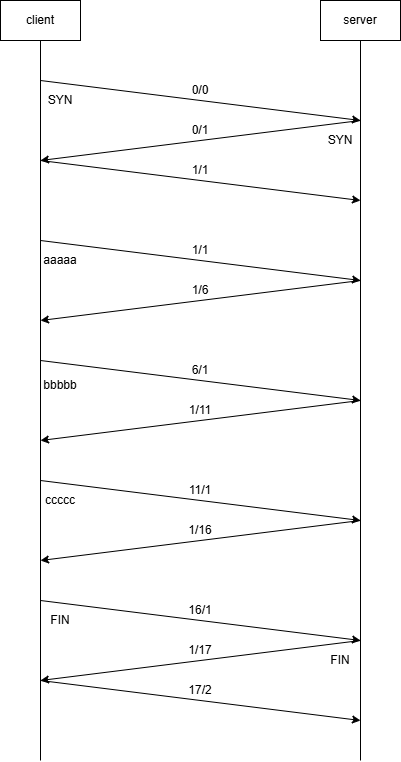

The diagram above was exported from draw.io. Its source (the exported page's mxGraphModel, read from the mxfile embedded in the PNG):
<mxGraphModel dx="1233" dy="614" grid="1" gridSize="10" guides="1" tooltips="1" connect="1" arrows="1" fold="1" page="1" pageScale="1" pageWidth="1100" pageHeight="850" math="0" shadow="0">
  <root>
    <mxCell id="0" />
    <mxCell id="1" parent="0" />
    <mxCell id="99v-u7YNZxjB2Q3qBivq-1" value="" style="endArrow=none;html=1;" parent="1" edge="1">
      <mxGeometry width="50" height="50" relative="1" as="geometry">
        <mxPoint x="80" y="800" as="sourcePoint" />
        <mxPoint x="80" y="80" as="targetPoint" />
      </mxGeometry>
    </mxCell>
    <mxCell id="99v-u7YNZxjB2Q3qBivq-3" value="" style="endArrow=none;html=1;" parent="1" edge="1">
      <mxGeometry width="50" height="50" relative="1" as="geometry">
        <mxPoint x="400" y="800" as="sourcePoint" />
        <mxPoint x="400" y="80" as="targetPoint" />
      </mxGeometry>
    </mxCell>
    <mxCell id="99v-u7YNZxjB2Q3qBivq-9" value="" style="endArrow=classic;html=1;" parent="1" edge="1">
      <mxGeometry width="50" height="50" relative="1" as="geometry">
        <mxPoint x="80" y="120" as="sourcePoint" />
        <mxPoint x="400" y="160" as="targetPoint" />
      </mxGeometry>
    </mxCell>
    <mxCell id="99v-u7YNZxjB2Q3qBivq-12" value="0/0" style="text;html=1;strokeColor=none;fillColor=none;align=center;verticalAlign=middle;whiteSpace=wrap;rounded=0;" parent="1" vertex="1">
      <mxGeometry x="220" y="120" width="40" height="20" as="geometry" />
    </mxCell>
    <mxCell id="99v-u7YNZxjB2Q3qBivq-15" value="" style="endArrow=classic;html=1;" parent="1" edge="1">
      <mxGeometry width="50" height="50" relative="1" as="geometry">
        <mxPoint x="400" y="160" as="sourcePoint" />
        <mxPoint x="80" y="200" as="targetPoint" />
      </mxGeometry>
    </mxCell>
    <mxCell id="99v-u7YNZxjB2Q3qBivq-16" value="0/1" style="text;html=1;strokeColor=none;fillColor=none;align=center;verticalAlign=middle;whiteSpace=wrap;rounded=0;" parent="1" vertex="1">
      <mxGeometry x="220" y="160" width="40" height="20" as="geometry" />
    </mxCell>
    <mxCell id="99v-u7YNZxjB2Q3qBivq-17" value="" style="endArrow=classic;html=1;" parent="1" edge="1">
      <mxGeometry width="50" height="50" relative="1" as="geometry">
        <mxPoint x="80" y="200" as="sourcePoint" />
        <mxPoint x="400" y="240" as="targetPoint" />
      </mxGeometry>
    </mxCell>
    <mxCell id="99v-u7YNZxjB2Q3qBivq-18" value="1/1" style="text;html=1;strokeColor=none;fillColor=none;align=center;verticalAlign=middle;whiteSpace=wrap;rounded=0;" parent="1" vertex="1">
      <mxGeometry x="220" y="200" width="40" height="20" as="geometry" />
    </mxCell>
    <mxCell id="99v-u7YNZxjB2Q3qBivq-19" value="" style="endArrow=classic;html=1;" parent="1" edge="1">
      <mxGeometry width="50" height="50" relative="1" as="geometry">
        <mxPoint x="80" y="280" as="sourcePoint" />
        <mxPoint x="400" y="320" as="targetPoint" />
      </mxGeometry>
    </mxCell>
    <mxCell id="99v-u7YNZxjB2Q3qBivq-20" value="1/1" style="text;html=1;strokeColor=none;fillColor=none;align=center;verticalAlign=middle;whiteSpace=wrap;rounded=0;" parent="1" vertex="1">
      <mxGeometry x="220" y="280" width="40" height="20" as="geometry" />
    </mxCell>
    <mxCell id="99v-u7YNZxjB2Q3qBivq-21" value="aaaaa" style="text;html=1;strokeColor=none;fillColor=none;align=center;verticalAlign=middle;whiteSpace=wrap;rounded=0;" parent="1" vertex="1">
      <mxGeometry x="80" y="290" width="40" height="20" as="geometry" />
    </mxCell>
    <mxCell id="99v-u7YNZxjB2Q3qBivq-25" value="" style="endArrow=classic;html=1;" parent="1" edge="1">
      <mxGeometry width="50" height="50" relative="1" as="geometry">
        <mxPoint x="400" y="320" as="sourcePoint" />
        <mxPoint x="80" y="360" as="targetPoint" />
      </mxGeometry>
    </mxCell>
    <mxCell id="99v-u7YNZxjB2Q3qBivq-26" value="1/6" style="text;html=1;strokeColor=none;fillColor=none;align=center;verticalAlign=middle;whiteSpace=wrap;rounded=0;" parent="1" vertex="1">
      <mxGeometry x="220" y="320" width="40" height="20" as="geometry" />
    </mxCell>
    <mxCell id="99v-u7YNZxjB2Q3qBivq-27" value="" style="endArrow=classic;html=1;" parent="1" edge="1">
      <mxGeometry width="50" height="50" relative="1" as="geometry">
        <mxPoint x="80" y="400" as="sourcePoint" />
        <mxPoint x="400" y="440" as="targetPoint" />
      </mxGeometry>
    </mxCell>
    <mxCell id="99v-u7YNZxjB2Q3qBivq-28" value="6/1" style="text;html=1;strokeColor=none;fillColor=none;align=center;verticalAlign=middle;whiteSpace=wrap;rounded=0;" parent="1" vertex="1">
      <mxGeometry x="220" y="400" width="40" height="20" as="geometry" />
    </mxCell>
    <mxCell id="99v-u7YNZxjB2Q3qBivq-29" value="bbbbb" style="text;html=1;strokeColor=none;fillColor=none;align=center;verticalAlign=middle;whiteSpace=wrap;rounded=0;" parent="1" vertex="1">
      <mxGeometry x="80" y="415" width="40" height="20" as="geometry" />
    </mxCell>
    <mxCell id="99v-u7YNZxjB2Q3qBivq-30" value="" style="endArrow=classic;html=1;" parent="1" edge="1">
      <mxGeometry width="50" height="50" relative="1" as="geometry">
        <mxPoint x="400" y="440" as="sourcePoint" />
        <mxPoint x="80" y="480" as="targetPoint" />
      </mxGeometry>
    </mxCell>
    <mxCell id="99v-u7YNZxjB2Q3qBivq-31" value="1/11" style="text;html=1;strokeColor=none;fillColor=none;align=center;verticalAlign=middle;whiteSpace=wrap;rounded=0;" parent="1" vertex="1">
      <mxGeometry x="220" y="440" width="40" height="20" as="geometry" />
    </mxCell>
    <mxCell id="99v-u7YNZxjB2Q3qBivq-32" value="client" style="rounded=0;whiteSpace=wrap;html=1;" parent="1" vertex="1">
      <mxGeometry x="40" y="40" width="80" height="40" as="geometry" />
    </mxCell>
    <mxCell id="99v-u7YNZxjB2Q3qBivq-33" value="server" style="rounded=0;whiteSpace=wrap;html=1;" parent="1" vertex="1">
      <mxGeometry x="360" y="40" width="80" height="40" as="geometry" />
    </mxCell>
    <mxCell id="99v-u7YNZxjB2Q3qBivq-34" value="" style="endArrow=classic;html=1;" parent="1" edge="1">
      <mxGeometry width="50" height="50" relative="1" as="geometry">
        <mxPoint x="80" y="520" as="sourcePoint" />
        <mxPoint x="400" y="560" as="targetPoint" />
      </mxGeometry>
    </mxCell>
    <mxCell id="99v-u7YNZxjB2Q3qBivq-35" value="11/1" style="text;html=1;strokeColor=none;fillColor=none;align=center;verticalAlign=middle;whiteSpace=wrap;rounded=0;" parent="1" vertex="1">
      <mxGeometry x="220" y="520" width="40" height="20" as="geometry" />
    </mxCell>
    <mxCell id="99v-u7YNZxjB2Q3qBivq-36" value="ccccc" style="text;html=1;strokeColor=none;fillColor=none;align=center;verticalAlign=middle;whiteSpace=wrap;rounded=0;" parent="1" vertex="1">
      <mxGeometry x="80" y="530" width="40" height="20" as="geometry" />
    </mxCell>
    <mxCell id="99v-u7YNZxjB2Q3qBivq-37" value="" style="endArrow=classic;html=1;" parent="1" edge="1">
      <mxGeometry width="50" height="50" relative="1" as="geometry">
        <mxPoint x="400" y="560" as="sourcePoint" />
        <mxPoint x="80" y="600" as="targetPoint" />
      </mxGeometry>
    </mxCell>
    <mxCell id="99v-u7YNZxjB2Q3qBivq-38" value="1/16" style="text;html=1;strokeColor=none;fillColor=none;align=center;verticalAlign=middle;whiteSpace=wrap;rounded=0;" parent="1" vertex="1">
      <mxGeometry x="220" y="560" width="40" height="20" as="geometry" />
    </mxCell>
    <mxCell id="99v-u7YNZxjB2Q3qBivq-39" value="SYN" style="text;html=1;strokeColor=none;fillColor=none;align=center;verticalAlign=middle;whiteSpace=wrap;rounded=0;" parent="1" vertex="1">
      <mxGeometry x="80" y="130" width="40" height="20" as="geometry" />
    </mxCell>
    <mxCell id="99v-u7YNZxjB2Q3qBivq-40" value="SYN" style="text;html=1;strokeColor=none;fillColor=none;align=center;verticalAlign=middle;whiteSpace=wrap;rounded=0;" parent="1" vertex="1">
      <mxGeometry x="360" y="170" width="40" height="20" as="geometry" />
    </mxCell>
    <mxCell id="99v-u7YNZxjB2Q3qBivq-46" value="" style="endArrow=classic;html=1;" parent="1" edge="1">
      <mxGeometry width="50" height="50" relative="1" as="geometry">
        <mxPoint x="80" y="640" as="sourcePoint" />
        <mxPoint x="400" y="680" as="targetPoint" />
      </mxGeometry>
    </mxCell>
    <mxCell id="99v-u7YNZxjB2Q3qBivq-47" value="16/1" style="text;html=1;strokeColor=none;fillColor=none;align=center;verticalAlign=middle;whiteSpace=wrap;rounded=0;" parent="1" vertex="1">
      <mxGeometry x="220" y="640" width="40" height="20" as="geometry" />
    </mxCell>
    <mxCell id="99v-u7YNZxjB2Q3qBivq-48" value="FIN" style="text;html=1;strokeColor=none;fillColor=none;align=center;verticalAlign=middle;whiteSpace=wrap;rounded=0;" parent="1" vertex="1">
      <mxGeometry x="360" y="690" width="40" height="20" as="geometry" />
    </mxCell>
    <mxCell id="99v-u7YNZxjB2Q3qBivq-49" value="" style="endArrow=classic;html=1;" parent="1" edge="1">
      <mxGeometry width="50" height="50" relative="1" as="geometry">
        <mxPoint x="400" y="680" as="sourcePoint" />
        <mxPoint x="80" y="720" as="targetPoint" />
      </mxGeometry>
    </mxCell>
    <mxCell id="99v-u7YNZxjB2Q3qBivq-50" value="1/17" style="text;html=1;strokeColor=none;fillColor=none;align=center;verticalAlign=middle;whiteSpace=wrap;rounded=0;" parent="1" vertex="1">
      <mxGeometry x="220" y="680" width="40" height="20" as="geometry" />
    </mxCell>
    <mxCell id="99v-u7YNZxjB2Q3qBivq-51" value="" style="endArrow=classic;html=1;" parent="1" edge="1">
      <mxGeometry width="50" height="50" relative="1" as="geometry">
        <mxPoint x="80" y="720" as="sourcePoint" />
        <mxPoint x="400" y="760" as="targetPoint" />
      </mxGeometry>
    </mxCell>
    <mxCell id="99v-u7YNZxjB2Q3qBivq-52" value="17/2" style="text;html=1;strokeColor=none;fillColor=none;align=center;verticalAlign=middle;whiteSpace=wrap;rounded=0;" parent="1" vertex="1">
      <mxGeometry x="220" y="720" width="40" height="20" as="geometry" />
    </mxCell>
    <mxCell id="99v-u7YNZxjB2Q3qBivq-54" value="FIN" style="text;html=1;strokeColor=none;fillColor=none;align=center;verticalAlign=middle;whiteSpace=wrap;rounded=0;" parent="1" vertex="1">
      <mxGeometry x="80" y="650" width="40" height="20" as="geometry" />
    </mxCell>
  </root>
</mxGraphModel>